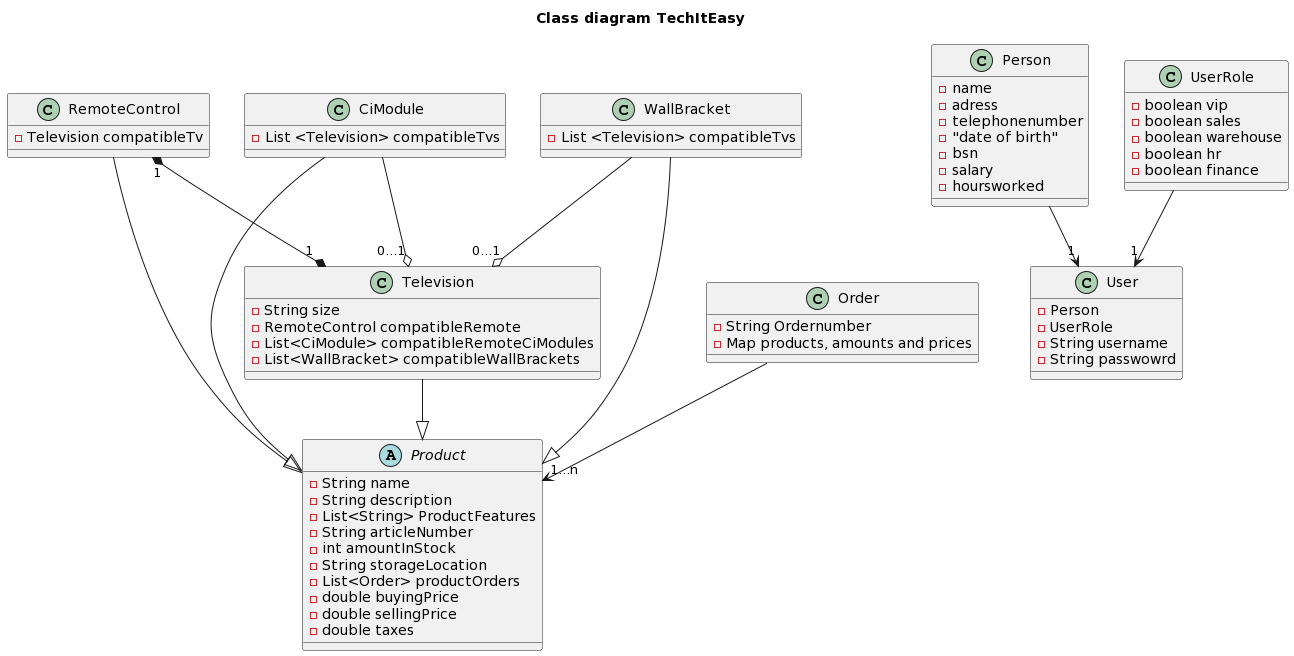

The diagram above was rendered by PlantUML. Its source (embedded in the PNG):
@startuml
title Class diagram TechItEasy


abstract Product {
-String name
-String description
-List<String> ProductFeatures
-String articleNumber
-int amountInStock
-String storageLocation
-List<Order> productOrders
-double buyingPrice
-double sellingPrice
-double taxes
}

class Television{
-String size
-RemoteControl compatibleRemote
-List<CiModule> compatibleRemoteCiModules
-List<WallBracket> compatibleWallBrackets

}

class RemoteControl{ 
-Television compatibleTv
}

class CiModule{
-List <Television> compatibleTvs
}

class WallBracket{
-List <Television> compatibleTvs
}

class Order{
-String Ordernumber
-Map products, amounts and prices  
}

class Person{
-name
-adress
-telephonenumber
-"date of birth"
-bsn
-salary
-hoursworked
}

class User{
-Person
-UserRole
-String username 
-String passwowrd
}

class UserRole{
-boolean vip
-boolean sales
-boolean warehouse
-boolean hr
-boolean finance
}

Person --> "1" User
UserRole --> "1" User

RemoteControl "1" *--* "1" Television
CiModule --o "0...1" Television
WallBracket --o "0...1" Television

Television--|> Product
RemoteControl--|> Product
CiModule --|> Product
WallBracket --|> Product
Order --> "1...n" Product
@enduml